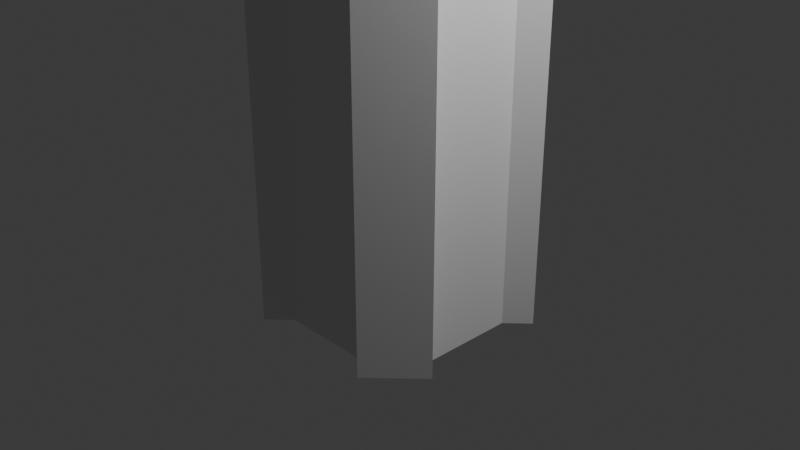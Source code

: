 # Source: Buildings.blend  (saved by Blender 4.1.24; exported with 4.5.12 LTS)
import bpy
from mathutils import Matrix  # noqa: F401  (used for matrix-valued properties, if any)

bpy.ops.wm.read_factory_settings(use_empty=True)
scene = bpy.context.scene
scene.name = 'Scene'

# ---- collections
col_collection = bpy.data.collections.new('Collection'); scene.collection.children.link(col_collection)

# ---- materials (node trees are filled in below, after node groups)
mat_material = bpy.data.materials.new('Material')
mat_material.alpha_threshold = 0.0
mat_material.use_transparent_shadow = False
mat_material.roughness = 0.5
mat_material.line_color = (0.0, 0.0, 0.0, 1.0)

# ---- material node trees
mat_material.use_nodes = True; mat_material.node_tree.nodes.clear()
_N = mat_material.node_tree.nodes; _L = mat_material.node_tree.links
n0 = _N.new('ShaderNodeOutputMaterial'); n0.name = 'Material Output'; n0.location = (300, 300)
n1 = _N.new('ShaderNodeBsdfPrincipled'); n1.name = 'Principled BSDF'; n1.location = (10, 300)
n1.inputs[3].default_value = 1.45
_L.new(n1.outputs[0], n0.inputs[0])
n0.is_active_output = True

# ---- world
world_world = bpy.data.worlds.new('World'); scene.world = world_world
world_world.use_nodes = True; world_world.node_tree.nodes.clear()
_N = world_world.node_tree.nodes; _L = world_world.node_tree.links
n0 = _N.new('ShaderNodeOutputWorld'); n0.name = 'World Output'; n0.location = (300, 300)
n1 = _N.new('ShaderNodeBackground'); n1.name = 'Background'; n1.location = (10, 300)
n1.inputs[0].default_value = (0.05088, 0.05088, 0.05088, 1.0)
_L.new(n1.outputs[0], n0.inputs[0])
n0.is_active_output = True
world_world.color = (0.05088, 0.05088, 0.05088)
world_world.use_sun_shadow = False
world_world.sun_shadow_jitter_overblur = 0.0

# ---- cameras
cam_camera = bpy.data.cameras.new('Camera')
cam_camera.clip_end = 100.0
cam_camera.ortho_scale = 7.314

# ---- lights
light_light = bpy.data.lights.new('Light', 'POINT')
light_light.transmission_factor = 0.0
light_light.energy = 1000.0
light_light.shadow_soft_size = 0.1
light_light.shadow_maximum_resolution = 0.006
light_light.use_absolute_resolution = True

# ---- meshes
me_cube = bpy.data.meshes.new('Cube')
me_cube.from_pydata([(0.5, 1.0, 8.107), (0.5, 1.0, -1.0), (1.0, -0.5, 8.107), (1.0, -0.5, -1.0), (-1.0, 0.5, 8.107), (-1.0, 0.5, -1.0), (-0.5, -1.0, 8.107), (-0.5, -1.0, -1.0), (-0.5, 1.0, -1.0), (0.724, 1.224, -1.0), (0.5, -1.0, -1.0), (-1.224, 0.724, 8.107), (0.5, -1.0, 8.107), (-0.5, 1.0, 8.107), (-1.0, -0.5, -1.0), (-1.224, -0.724, -1.0), (0.724, 1.224, 8.107), (1.0, 0.5, -1.0), (0.5, 0.5, -1.0), (0.5, 0.5, 8.107), (-0.724, 1.224, -1.0), (0.5, -0.5, -1.0), (-0.5, 0.5, -1.0), (-0.5, -0.5, 8.107), (-1.224, 0.724, -1.0), (-0.5, -0.5, -1.0), (0.5, -0.5, 8.107), (-0.724, -1.224, 8.107), (0.724, -1.224, -1.0), (0.724, -1.224, 8.107), (-1.224, -0.724, 8.107), (-1.0, -0.5, 8.107), (-0.724, 1.224, 8.107), (1.0, 0.5, 8.107), (1.224, -0.724, -1.0), (-0.5, 0.5, 8.107), (-0.724, -1.224, -1.0), (1.224, -0.724, 8.107), (1.224, 0.724, 8.107), (1.224, 0.724, -1.0)], [], [(23, 31, 6), (21, 3, 10), (8, 13, 0), (25, 10, 7), (10, 12, 6), (26, 6, 12), (2, 26, 12), (8, 0, 1), (25, 21, 10), (14, 25, 7), (10, 6, 7), (26, 23, 6), (35, 23, 19), (5, 22, 14), (2, 37, 34, 3), (33, 19, 2), (10, 28, 29, 12), (34, 37, 29, 28), (17, 33, 2), (18, 17, 21), (14, 31, 4), (35, 4, 23), (19, 23, 26), (14, 22, 25), (18, 21, 25), (2, 19, 26), (12, 29, 37, 2), (22, 18, 25), (17, 2, 3), (21, 17, 3), (23, 4, 31), (13, 4, 35), (1, 17, 18), (8, 18, 22), (0, 35, 19), (0, 19, 33), (8, 1, 18), (5, 8, 22), (0, 13, 35), (14, 4, 5), (3, 34, 28, 10), (24, 11, 32, 20), (4, 11, 24, 5), (13, 32, 11, 4), (8, 20, 32, 13), (5, 24, 20, 8), (36, 27, 30, 15), (6, 27, 36, 7), (31, 30, 27, 6), (14, 15, 30, 31), (7, 36, 15, 14), (9, 16, 38, 39), (0, 16, 9, 1), (33, 38, 16, 0), (17, 39, 38, 33), (1, 9, 39, 17)])
_uv = me_cube.uv_layers.new(name='UVMap')
_uv.uv.foreach_set('vector', [0.8125, 0.6875, 0.875, 0.6875, 0.8125, 0.75, 0.3125, 0.6875, 0.375, 0.75, 0.3125, 0.75, 0.375, 0.3125, 0.625, 0.3125, 0.625, 0.375, 0.25, 0.6875, 0.25, 0.75, 0.1875, 0.75, 0.375, 0.8125, 0.625, 0.8125, 0.625, 0.875, 0.75, 0.6875, 0.75, 0.75, 0.6875, 0.75, 0.625, 0.6875, 0.6875, 0.6875, 0.6875, 0.75, 0.375, 0.375, 0.625, 0.4375, 0.375, 0.4375, 0.25, 0.6875, 0.3125, 0.6875, 0.25, 0.75, 0.125, 0.6875, 0.1875, 0.6875, 0.125, 0.75, 0.375, 0.875, 0.625, 0.9375, 0.375, 0.9375, 0.75, 0.6875, 0.8125, 0.6875, 0.75, 0.75, 0.8125, 0.5625, 0.8125, 0.625, 0.75, 0.625, 0.125, 0.5625, 0.1875, 0.625, 0.125, 0.625, 0.625, 0.75, 0.625, 0.75, 0.375, 0.75, 0.375, 0.75, 0.625, 0.5625, 0.6875, 0.625, 0.625, 0.625, 0.375, 0.8125, 0.375, 0.8125, 0.625, 0.8125, 0.625, 0.8125, 0.375, 0.75, 0.625, 0.75, 0.625, 0.8125, 0.375, 0.8125, 0.375, 0.5625, 0.625, 0.5625, 0.625, 0.625, 0.3125, 0.5625, 0.375, 0.625, 0.3125, 0.625, 0.375, 0.0625, 0.625, 0.0625, 0.625, 0.125, 0.8125, 0.5625, 0.875, 0.625, 0.8125, 0.625, 0.75, 0.625, 0.8125, 0.6875, 0.75, 0.6875, 0.125, 0.625, 0.1875, 0.625, 0.1875, 0.6875, 0.25, 0.625, 0.3125, 0.6875, 0.25, 0.6875, 0.625, 0.625, 0.6875, 0.625, 0.6875, 0.6875, 0.625, 0.8125, 0.625, 0.8125, 0.625, 0.75, 0.625, 0.75, 0.1875, 0.625, 0.25, 0.625, 0.1875, 0.6875, 0.375, 0.625, 0.625, 0.6875, 0.375, 0.6875, 0.3125, 0.625, 0.375, 0.625, 0.375, 0.6875, 0.8125, 0.625, 0.875, 0.625, 0.875, 0.6875, 0.8125, 0.5, 0.875, 0.5625, 0.8125, 0.5625, 0.375, 0.5, 0.375, 0.5625, 0.3125, 0.5625, 0.25, 0.5, 0.25, 0.5625, 0.1875, 0.5625, 0.75, 0.5, 0.75, 0.5625, 0.6875, 0.5625, 0.6875, 0.5, 0.6875, 0.5625, 0.625, 0.5625, 0.25, 0.5, 0.3125, 0.5, 0.25, 0.5625, 0.125, 0.5, 0.1875, 0.5, 0.1875, 0.5625, 0.75, 0.5, 0.8125, 0.5, 0.75, 0.5625, 0.375, 0.125, 0.625, 0.1875, 0.375, 0.1875, 0.375, 0.75, 0.375, 0.75, 0.375, 0.8125, 0.375, 0.8125, 0.375, 0.25, 0.625, 0.25, 0.625, 0.3125, 0.375, 0.3125, 0.625, 0.25, 0.625, 0.25, 0.375, 0.25, 0.375, 0.25, 0.625, 0.3125, 0.625, 0.3125, 0.625, 0.25, 0.625, 0.25, 0.375, 0.3125, 0.375, 0.3125, 0.625, 0.3125, 0.625, 0.3125, 0.375, 0.25, 0.375, 0.25, 0.375, 0.3125, 0.375, 0.3125, 0.375, 0.0, 0.625, 0.0, 0.625, 0.0625, 0.375, 0.0625, 0.625, 0.0, 0.625, 0.0, 0.375, 0.0, 0.375, 0.0, 0.625, 0.0625, 0.625, 0.0625, 0.625, 0.0, 0.625, 0.0, 0.375, 0.0625, 0.375, 0.0625, 0.625, 0.0625, 0.625, 0.0625, 0.375, 0.0, 0.375, 0.0, 0.375, 0.0625, 0.375, 0.0625, 0.375, 0.5, 0.625, 0.5, 0.625, 0.5625, 0.375, 0.5625, 0.625, 0.5, 0.625, 0.5, 0.375, 0.5, 0.375, 0.5, 0.625, 0.5625, 0.625, 0.5625, 0.625, 0.5, 0.625, 0.5, 0.375, 0.5625, 0.375, 0.5625, 0.625, 0.5625, 0.625, 0.5625, 0.375, 0.5, 0.375, 0.5, 0.375, 0.5625, 0.375, 0.5625])
me_cube.materials.append(mat_material)
me_cube.use_mirror_vertex_groups = False
me_cube.update()

# ---- objects
ob_cube = bpy.data.objects.new('Cube', me_cube)
ob_light = bpy.data.objects.new('Light', light_light)
ob_camera = bpy.data.objects.new('Camera', cam_camera)

# ---- transforms, parenting, visibility, modifiers, constraints
ob_cube.location = (0.0, 0.0, 0.0)
ob_cube.lock_rotations_4d = False
ob_cube.empty_display_type = 'ARROWS'
ob_cube.lineart.crease_threshold = 0.0
ob_light.location = (4.076, 1.005, 5.904)
ob_light.rotation_euler = (0.6503, 0.05522, 1.866)
ob_light.lock_rotations_4d = False
ob_light.empty_display_type = 'ARROWS'
ob_light.color = (0.0, 0.0, 0.0, 0.0)
ob_light.lineart.crease_threshold = 0.0
ob_camera.location = (7.359, -6.926, 4.958)
ob_camera.rotation_euler = (1.109, 0.0, 0.8149)
ob_camera.lock_rotations_4d = False
ob_camera.empty_display_type = 'ARROWS'
ob_camera.color = (0.0, 0.0, 0.0, 0.0)
ob_camera.display_type = 'WIRE'
ob_camera.lineart.crease_threshold = 0.0

# ---- collection membership
col_collection.objects.link(ob_cube)
col_collection.objects.link(ob_light)
col_collection.objects.link(ob_camera)

# ---- scene / render settings (as saved in the file)
scene.camera = ob_camera
scene.frame_start = 1; scene.frame_end = 250; scene.frame_set(1)
scene.render.engine = 'BLENDER_EEVEE_NEXT'
scene.cycles.sampling_pattern = 'TABULATED_SOBOL'
scene.eevee.ray_tracing_options.trace_max_roughness = 0.0
bpy.context.view_layer.update()
